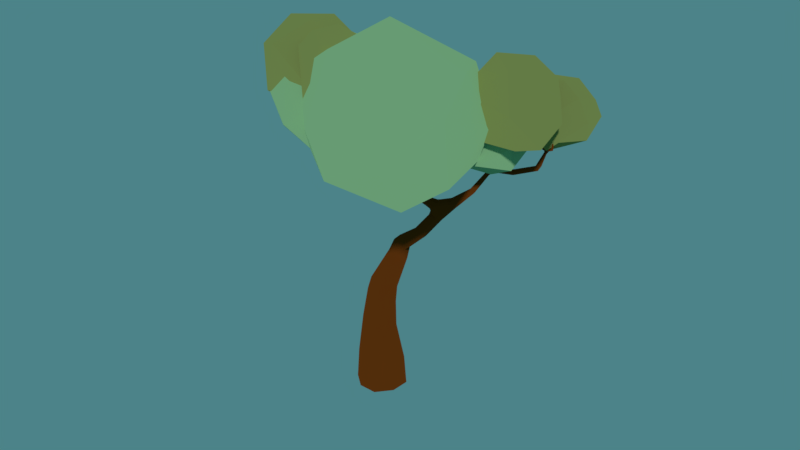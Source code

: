 # Source: Arvore_2.blend  (saved by Blender 2.78.0; exported with 4.5.12 LTS)
import bpy
from mathutils import Matrix  # noqa: F401  (used for matrix-valued properties, if any)

bpy.ops.wm.read_factory_settings(use_empty=True)
scene = bpy.context.scene
scene.name = 'Scene'

# ---- collections
col_collection_1 = bpy.data.collections.new('Collection 1'); scene.collection.children.link(col_collection_1)

# ---- materials (node trees are filled in below, after node groups)
mat_material_003 = bpy.data.materials.new('Material.003')
mat_material_003.alpha_threshold = 0.0
mat_material_003.diffuse_color = (0.1659, 0.3672, 0.0889, 1.0)
mat_material_003.roughness = 0.5
mat_material_004 = bpy.data.materials.new('Material.004')
mat_material_004.alpha_threshold = 0.0
mat_material_004.diffuse_color = (0.227, 0.2789, 0.08228, 1.0)
mat_material_004.roughness = 0.5
mat_material_002 = bpy.data.materials.new('Material.002')
mat_material_002.alpha_threshold = 0.0
mat_material_002.diffuse_color = (0.1529, 0.03689, 0.004777, 1.0)
mat_material_002.roughness = 0.5

# ---- material node trees
mat_material_003.use_nodes = True; mat_material_003.node_tree.nodes.clear()
_N = mat_material_003.node_tree.nodes; _L = mat_material_003.node_tree.links
n0 = _N.new('ShaderNodeOutputMaterial'); n0.name = 'Material Output'; n0.location = (300, 300)
n1 = _N.new('ShaderNodeBsdfToon'); n1.name = 'Toon BSDF'; n1.location = (10, 300)
n1.inputs[0].default_value = (0.2457, 0.4672, 0.2349, 1.0)
n1.inputs[1].default_value = 1.0
n1.inputs[2].default_value = 1.0
_L.new(n1.outputs[0], n0.inputs[0])
n0.is_active_output = True
mat_material_004.use_nodes = True; mat_material_004.node_tree.nodes.clear()
_N = mat_material_004.node_tree.nodes; _L = mat_material_004.node_tree.links
n0 = _N.new('ShaderNodeOutputMaterial'); n0.name = 'Material Output'; n0.location = (300, 300)
n1 = _N.new('ShaderNodeBsdfToon'); n1.name = 'Toon BSDF'; n1.location = (10, 300)
n1.inputs[0].default_value = (0.2283, 0.2789, 0.08324, 1.0)
n1.inputs[1].default_value = 1.0
n1.inputs[2].default_value = 1.0
_L.new(n1.outputs[0], n0.inputs[0])
n0.is_active_output = True
mat_material_002.use_nodes = True; mat_material_002.node_tree.nodes.clear()
_N = mat_material_002.node_tree.nodes; _L = mat_material_002.node_tree.links
n0 = _N.new('ShaderNodeOutputMaterial'); n0.name = 'Material Output'; n0.location = (300, 300)
n1 = _N.new('ShaderNodeBsdfToon'); n1.name = 'Toon BSDF'; n1.location = (10, 300)
n1.inputs[0].default_value = (0.1523, 0.03741, 0.004584, 1.0)
n1.inputs[1].default_value = 1.0
n1.inputs[2].default_value = 1.0
_L.new(n1.outputs[0], n0.inputs[0])
n0.is_active_output = True

# ---- world
world_world = bpy.data.worlds.new('World'); scene.world = world_world
world_world.use_nodes = True; world_world.node_tree.nodes.clear()
_N = world_world.node_tree.nodes; _L = world_world.node_tree.links
n0 = _N.new('ShaderNodeOutputWorld'); n0.name = 'World Output'; n0.location = (300, 300)
n1 = _N.new('ShaderNodeBackground'); n1.name = 'Background'; n1.location = (10, 300)
n1.inputs[0].default_value = (0.08964, 0.2853, 0.3108, 1.0)
n1.inputs[1].default_value = 0.8
_L.new(n1.outputs[0], n0.inputs[0])
n0.is_active_output = True
world_world.color = (0.05088, 0.05088, 0.05088)
world_world.use_sun_shadow = False
world_world.sun_shadow_jitter_overblur = 0.0
world_world.cycles.sampling_method = 'MANUAL'

# ---- meshes
me_icosphere_003 = bpy.data.meshes.new('Icosphere.003')
me_icosphere_003.from_pydata([(0.5279, -0.7321, -0.5024), (-0.8721, 0.1441, -0.4419), (-0.2024, 0.8538, -0.3881), (0.7888, -0.09105, 0.5655), (-0.03889, -0.2404, 1.053), (0.06603, -0.461, -0.8868), (0.85, 0.0002113, -0.5246), (0.4474, 0.7632, -0.3472), (-0.6882, -0.5, -0.5257), (0.9507, -0.309, 6.263e-06), (0.9486, 0.3055, 0.02407), (-0.1437, -0.9956, -0.2459), (0.4693, -0.8914, 0.2465), (-0.8447, -0.6136, 0.06673), (-0.5988, 0.7988, 0.005822), (-0.9486, 0.3055, 0.02407), (0.5988, 0.7988, 0.005822), (0.0, 0.9934, 0.002586), (0.6752, -0.4989, 0.5862), (-0.2865, -0.7999, 0.5485), (-0.7772, -0.04022, 0.5782), (-0.3032, 0.7083, 0.4614), (-0.6205, -0.3803, 0.7808), (0.2349, 0.6722, 0.5701)], [], [(0, 5, 6), (2, 5, 1), (0, 6, 9), (1, 8, 13), (2, 1, 14), (0, 9, 12), (1, 13, 15), (2, 14, 17), (7, 16, 10), (12, 18, 4), (3, 23, 4), (23, 21, 4), (21, 20, 4), (4, 20, 22), (22, 19, 4), (19, 12, 4), (4, 18, 3), (10, 16, 3), (16, 23, 3), (17, 21, 23), (17, 14, 21), (14, 20, 21), (15, 13, 20), (13, 22, 20), (13, 19, 22), (13, 11, 19), (11, 12, 19), (12, 9, 18), (9, 3, 18), (16, 17, 23), (16, 7, 17), (7, 2, 17), (14, 15, 20), (14, 1, 15), (8, 11, 13), (11, 0, 12), (9, 10, 3), (9, 6, 10), (6, 7, 10), (1, 5, 8), (5, 11, 8), (6, 5, 7), (5, 2, 7), (5, 0, 11)])
me_icosphere_003.materials.append(mat_material_003)
me_icosphere_003.use_remesh_preserve_volume = False
me_icosphere_003.use_remesh_preserve_attributes = False
me_icosphere_003.use_mirror_vertex_groups = False
me_icosphere_003.update()
me_icosphere_002 = bpy.data.meshes.new('Icosphere.002')
me_icosphere_002.from_pydata([(0.5284, -0.7288, -0.5072), (-0.8968, -0.4513, 0.2333), (0.4431, 0.9191, 0.1311), (0.8203, -0.03719, 0.4664), (0.1386, 0.4704, 0.6599), (0.08171, -0.3777, -0.9425), (0.85, 0.0002113, -0.5246), (0.008668, 0.4787, -0.554), (0.003814, 0.03721, -0.8381), (-0.8751, -0.271, -0.4851), (-0.3918, 0.8153, -0.3621), (0.455, 0.7599, -0.3519), (0.9507, -0.309, -1.31e-05), (0.9491, 0.3081, 0.02197), (-0.1468, -0.9964, -0.2384), (0.4775, -0.8814, 0.2828), (-0.5878, -0.809, 0.0), (-0.5873, 0.8091, 0.0002233), (-0.9491, 0.3081, 0.02197), (0.0, 1.0, -0.0008811), (0.7038, -0.4796, 0.5374), (-0.2914, -0.7968, 0.5402), (-0.2401, 0.8189, 0.4071), (0.2324, -0.4288, 0.805), (-0.5532, -0.2443, 0.7368), (-0.8287, 0.06653, 0.4284)], [], [(0, 5, 6), (0, 6, 12), (0, 12, 15), (9, 1, 18), (10, 17, 19), (11, 2, 13), (15, 20, 23), (1, 21, 24), (2, 22, 4), (3, 2, 4), (4, 22, 25), (25, 24, 4), (25, 1, 24), (24, 23, 4), (24, 21, 23), (21, 15, 23), (23, 3, 4), (23, 20, 3), (13, 2, 3), (19, 22, 2), (19, 17, 22), (17, 25, 22), (18, 1, 25), (16, 21, 1), (16, 14, 21), (14, 15, 21), (15, 12, 20), (12, 3, 20), (2, 11, 19), (11, 10, 19), (17, 18, 25), (17, 10, 18), (10, 9, 18), (1, 9, 16), (9, 14, 16), (14, 0, 15), (12, 13, 3), (12, 6, 13), (6, 11, 13), (7, 10, 11), (7, 8, 10), (8, 9, 10), (8, 5, 9), (5, 14, 9), (6, 7, 11), (6, 5, 7), (5, 8, 7), (5, 0, 14)])
me_icosphere_002.materials.append(mat_material_003)
me_icosphere_002.use_remesh_preserve_volume = False
me_icosphere_002.use_remesh_preserve_attributes = False
me_icosphere_002.use_mirror_vertex_groups = False
me_icosphere_002.update()
me_icosphere_012 = bpy.data.meshes.new('Icosphere.012')
me_icosphere_012.from_pydata([(0.5284, -0.7288, -0.5072), (-0.8968, -0.4513, 0.2333), (0.4431, 0.9191, 0.1311), (0.8203, -0.03719, 0.4664), (0.1386, 0.4704, 0.6599), (0.08171, -0.3777, -0.9425), (0.85, 0.0002113, -0.5246), (0.008668, 0.4787, -0.554), (0.003814, 0.03721, -0.8381), (-0.8751, -0.271, -0.4851), (-0.3918, 0.8153, -0.3621), (0.455, 0.7599, -0.3519), (0.9507, -0.309, -1.31e-05), (0.9491, 0.3081, 0.02197), (-0.1468, -0.9964, -0.2384), (0.4775, -0.8814, 0.2828), (-0.5878, -0.809, 0.0), (-0.5873, 0.8091, 0.0002233), (-0.9491, 0.3081, 0.02197), (0.0, 1.0, -0.0008811), (0.7038, -0.4796, 0.5374), (-0.2914, -0.7968, 0.5402), (-0.2401, 0.8189, 0.4071), (0.2324, -0.4288, 0.805), (-0.5532, -0.2443, 0.7368), (-0.8287, 0.06653, 0.4284)], [], [(0, 5, 6), (0, 6, 12), (0, 12, 15), (9, 1, 18), (10, 17, 19), (11, 2, 13), (15, 20, 23), (1, 21, 24), (2, 22, 4), (3, 2, 4), (4, 22, 25), (25, 24, 4), (25, 1, 24), (24, 23, 4), (24, 21, 23), (21, 15, 23), (23, 3, 4), (23, 20, 3), (13, 2, 3), (19, 22, 2), (19, 17, 22), (17, 25, 22), (18, 1, 25), (16, 21, 1), (16, 14, 21), (14, 15, 21), (15, 12, 20), (12, 3, 20), (2, 11, 19), (11, 10, 19), (17, 18, 25), (17, 10, 18), (10, 9, 18), (1, 9, 16), (9, 14, 16), (14, 0, 15), (12, 13, 3), (12, 6, 13), (6, 11, 13), (7, 10, 11), (7, 8, 10), (8, 9, 10), (8, 5, 9), (5, 14, 9), (6, 7, 11), (6, 5, 7), (5, 8, 7), (5, 0, 14)])
me_icosphere_012.materials.append(mat_material_004)
me_icosphere_012.use_remesh_preserve_volume = False
me_icosphere_012.use_remesh_preserve_attributes = False
me_icosphere_012.use_mirror_vertex_groups = False
me_icosphere_012.update()
me_icosphere_011 = bpy.data.meshes.new('Icosphere.011')
me_icosphere_011.from_pydata([(0.5284, -0.7288, -0.5072), (-0.8968, -0.4513, 0.2333), (0.4431, 0.9191, 0.1311), (0.8203, -0.03719, 0.4664), (0.1386, 0.4704, 0.6599), (0.08171, -0.3777, -0.9425), (0.85, 0.0002113, -0.5246), (0.008668, 0.4787, -0.554), (0.003814, 0.03721, -0.8381), (-0.8751, -0.271, -0.4851), (-0.3918, 0.8153, -0.3621), (0.455, 0.7599, -0.3519), (0.9507, -0.309, -1.31e-05), (0.9491, 0.3081, 0.02197), (-0.1468, -0.9964, -0.2384), (0.4775, -0.8814, 0.2828), (-0.5878, -0.809, 0.0), (-0.5873, 0.8091, 0.0002233), (-0.9491, 0.3081, 0.02197), (0.0, 1.0, -0.0008811), (0.7038, -0.4796, 0.5374), (-0.2914, -0.7968, 0.5402), (-0.2401, 0.8189, 0.4071), (0.2324, -0.4288, 0.805), (-0.5532, -0.2443, 0.7368), (-0.8287, 0.06653, 0.4284)], [], [(0, 5, 6), (0, 6, 12), (0, 12, 15), (9, 1, 18), (10, 17, 19), (11, 2, 13), (15, 20, 23), (1, 21, 24), (2, 22, 4), (3, 2, 4), (4, 22, 25), (25, 24, 4), (25, 1, 24), (24, 23, 4), (24, 21, 23), (21, 15, 23), (23, 3, 4), (23, 20, 3), (13, 2, 3), (19, 22, 2), (19, 17, 22), (17, 25, 22), (18, 1, 25), (16, 21, 1), (16, 14, 21), (14, 15, 21), (15, 12, 20), (12, 3, 20), (2, 11, 19), (11, 10, 19), (17, 18, 25), (17, 10, 18), (10, 9, 18), (1, 9, 16), (9, 14, 16), (14, 0, 15), (12, 13, 3), (12, 6, 13), (6, 11, 13), (7, 10, 11), (7, 8, 10), (8, 9, 10), (8, 5, 9), (5, 14, 9), (6, 7, 11), (6, 5, 7), (5, 8, 7), (5, 0, 14)])
me_icosphere_011.materials.append(mat_material_004)
me_icosphere_011.use_remesh_preserve_volume = False
me_icosphere_011.use_remesh_preserve_attributes = False
me_icosphere_011.use_mirror_vertex_groups = False
me_icosphere_011.update()
me_icosphere_010 = bpy.data.meshes.new('Icosphere.010')
me_icosphere_010.from_pydata([(0.5284, -0.7288, -0.5072), (-0.8968, -0.4513, 0.2333), (0.4431, 0.9191, 0.1311), (0.8203, -0.03719, 0.4664), (0.1386, 0.4704, 0.6599), (0.08171, -0.3777, -0.9425), (0.85, 0.0002113, -0.5246), (0.008668, 0.4787, -0.554), (0.003814, 0.03721, -0.8381), (-0.8751, -0.271, -0.4851), (-0.3918, 0.8153, -0.3621), (0.455, 0.7599, -0.3519), (0.9507, -0.309, -1.31e-05), (0.9491, 0.3081, 0.02197), (-0.1468, -0.9964, -0.2384), (0.4775, -0.8814, 0.2828), (-0.5878, -0.809, 0.0), (-0.5873, 0.8091, 0.0002233), (-0.9491, 0.3081, 0.02197), (0.0, 1.0, -0.0008811), (0.7038, -0.4796, 0.5374), (-0.2914, -0.7968, 0.5402), (-0.2401, 0.8189, 0.4071), (0.2324, -0.4288, 0.805), (-0.5532, -0.2443, 0.7368), (-0.8287, 0.06653, 0.4284)], [], [(0, 5, 6), (0, 6, 12), (0, 12, 15), (9, 1, 18), (10, 17, 19), (11, 2, 13), (15, 20, 23), (1, 21, 24), (2, 22, 4), (3, 2, 4), (4, 22, 25), (25, 24, 4), (25, 1, 24), (24, 23, 4), (24, 21, 23), (21, 15, 23), (23, 3, 4), (23, 20, 3), (13, 2, 3), (19, 22, 2), (19, 17, 22), (17, 25, 22), (18, 1, 25), (16, 21, 1), (16, 14, 21), (14, 15, 21), (15, 12, 20), (12, 3, 20), (2, 11, 19), (11, 10, 19), (17, 18, 25), (17, 10, 18), (10, 9, 18), (1, 9, 16), (9, 14, 16), (14, 0, 15), (12, 13, 3), (12, 6, 13), (6, 11, 13), (7, 10, 11), (7, 8, 10), (8, 9, 10), (8, 5, 9), (5, 14, 9), (6, 7, 11), (6, 5, 7), (5, 8, 7), (5, 0, 14)])
me_icosphere_010.materials.append(mat_material_003)
me_icosphere_010.use_remesh_preserve_volume = False
me_icosphere_010.use_remesh_preserve_attributes = False
me_icosphere_010.use_mirror_vertex_groups = False
me_icosphere_010.update()
me_icosphere_009 = bpy.data.meshes.new('Icosphere.009')
me_icosphere_009.from_pydata([(0.5284, -0.7288, -0.5072), (-0.8968, -0.4513, 0.2333), (0.4431, 0.9191, 0.1311), (0.8203, -0.03719, 0.4664), (0.1386, 0.4704, 0.6599), (0.08171, -0.3777, -0.9425), (0.85, 0.0002113, -0.5246), (0.008668, 0.4787, -0.554), (0.003814, 0.03721, -0.8381), (-0.8751, -0.271, -0.4851), (-0.3918, 0.8153, -0.3621), (0.455, 0.7599, -0.3519), (0.9507, -0.309, -1.31e-05), (0.9491, 0.3081, 0.02197), (-0.1468, -0.9964, -0.2384), (0.4775, -0.8814, 0.2828), (-0.5878, -0.809, 0.0), (-0.9491, 0.3081, 0.02197), (0.0, 1.0, -0.0008811), (-0.2914, -0.7968, 0.5402), (-0.4806, 0.8829, 0.1941), (0.5178, -0.5384, 0.7059), (-0.5532, -0.2443, 0.7368), (-0.8287, 0.06653, 0.4284)], [], [(0, 5, 6), (0, 6, 12), (0, 12, 15), (9, 1, 17), (10, 20, 18), (11, 2, 13), (1, 19, 22), (2, 20, 4), (3, 2, 4), (4, 20, 23), (23, 22, 4), (23, 1, 22), (22, 21, 4), (22, 19, 21), (19, 15, 21), (21, 3, 4), (13, 2, 3), (18, 20, 2), (17, 1, 23), (16, 19, 1), (16, 14, 19), (14, 15, 19), (15, 12, 21), (12, 3, 21), (2, 11, 18), (11, 10, 18), (20, 17, 23), (20, 10, 17), (10, 9, 17), (1, 9, 16), (9, 14, 16), (14, 0, 15), (12, 13, 3), (12, 6, 13), (6, 11, 13), (7, 10, 11), (7, 8, 10), (8, 9, 10), (8, 5, 9), (5, 14, 9), (6, 7, 11), (6, 5, 7), (5, 8, 7), (5, 0, 14)])
me_icosphere_009.polygons.foreach_set('material_index', [1, 1, 1, 1, 1, 1, 1, 1, 1, 1, 1, 1, 1, 1, 1, 1, 1, 1, 1, 1, 1, 1, 1, 1, 1, 1, 1, 1, 1, 1, 1, 1, 1, 1, 1, 1, 1, 1, 1, 1, 1, 1, 1, 1])
me_icosphere_009.materials.append(mat_material_003)
me_icosphere_009.materials.append(mat_material_004)
me_icosphere_009.use_remesh_preserve_volume = False
me_icosphere_009.use_remesh_preserve_attributes = False
me_icosphere_009.use_mirror_vertex_groups = False
me_icosphere_009.update()
me_icosphere_008 = bpy.data.meshes.new('Icosphere.008')
me_icosphere_008.from_pydata([(0.5284, -0.7288, -0.5072), (-0.8968, -0.4513, 0.2333), (0.4431, 0.9191, 0.1311), (0.8203, -0.03719, 0.4664), (0.1386, 0.4704, 0.6599), (0.08171, -0.3777, -0.9425), (0.85, 0.0002113, -0.5246), (0.008668, 0.4787, -0.554), (0.003814, 0.03721, -0.8381), (-0.8751, -0.271, -0.4851), (-0.3918, 0.8153, -0.3621), (0.455, 0.7599, -0.3519), (0.9507, -0.309, -1.31e-05), (0.9491, 0.3081, 0.02197), (-0.1468, -0.9964, -0.2384), (0.4775, -0.8814, 0.2828), (-0.5878, -0.809, 0.0), (-0.5873, 0.8091, 0.0002233), (-0.9491, 0.3081, 0.02197), (0.0, 1.0, -0.0008811), (0.7038, -0.4796, 0.5374), (-0.2914, -0.7968, 0.5402), (-0.2401, 0.8189, 0.4071), (0.2324, -0.4288, 0.805), (-0.5532, -0.2443, 0.7368), (-0.8287, 0.06653, 0.4284)], [], [(0, 5, 6), (0, 6, 12), (0, 12, 15), (9, 1, 18), (10, 17, 19), (11, 2, 13), (15, 20, 23), (1, 21, 24), (2, 22, 4), (3, 2, 4), (4, 22, 25), (25, 24, 4), (25, 1, 24), (24, 23, 4), (24, 21, 23), (21, 15, 23), (23, 3, 4), (23, 20, 3), (13, 2, 3), (19, 22, 2), (19, 17, 22), (17, 25, 22), (18, 1, 25), (16, 21, 1), (16, 14, 21), (14, 15, 21), (15, 12, 20), (12, 3, 20), (2, 11, 19), (11, 10, 19), (17, 18, 25), (17, 10, 18), (10, 9, 18), (1, 9, 16), (9, 14, 16), (14, 0, 15), (12, 13, 3), (12, 6, 13), (6, 11, 13), (7, 10, 11), (7, 8, 10), (8, 9, 10), (8, 5, 9), (5, 14, 9), (6, 7, 11), (6, 5, 7), (5, 8, 7), (5, 0, 14)])
me_icosphere_008.materials.append(mat_material_003)
me_icosphere_008.use_remesh_preserve_volume = False
me_icosphere_008.use_remesh_preserve_attributes = False
me_icosphere_008.use_mirror_vertex_groups = False
me_icosphere_008.update()
me_icosphere_007 = bpy.data.meshes.new('Icosphere.007')
me_icosphere_007.from_pydata([(0.5284, -0.7288, -0.5072), (-0.8968, -0.4513, 0.2333), (0.4431, 0.9191, 0.1311), (0.8203, -0.03719, 0.4664), (0.1386, 0.4704, 0.6599), (0.08171, -0.3777, -0.9425), (0.85, 0.0002113, -0.5246), (0.008668, 0.4787, -0.554), (0.003814, 0.03721, -0.8381), (-0.8751, -0.271, -0.4851), (-0.3918, 0.8153, -0.3621), (0.455, 0.7599, -0.3519), (0.9507, -0.309, -1.31e-05), (0.9491, 0.3081, 0.02197), (-0.1468, -0.9964, -0.2384), (0.4775, -0.8814, 0.2828), (-0.5878, -0.809, 0.0), (-0.5873, 0.8091, 0.0002233), (-0.9491, 0.3081, 0.02197), (0.0, 1.0, -0.0008811), (0.7038, -0.4796, 0.5374), (-0.2914, -0.7968, 0.5402), (-0.2401, 0.8189, 0.4071), (0.2324, -0.4288, 0.805), (-0.5532, -0.2443, 0.7368), (-0.8287, 0.06653, 0.4284)], [], [(0, 5, 6), (0, 6, 12), (0, 12, 15), (9, 1, 18), (10, 17, 19), (11, 2, 13), (15, 20, 23), (1, 21, 24), (2, 22, 4), (3, 2, 4), (4, 22, 25), (25, 24, 4), (25, 1, 24), (24, 23, 4), (24, 21, 23), (21, 15, 23), (23, 3, 4), (23, 20, 3), (13, 2, 3), (19, 22, 2), (19, 17, 22), (17, 25, 22), (18, 1, 25), (16, 21, 1), (16, 14, 21), (14, 15, 21), (15, 12, 20), (12, 3, 20), (2, 11, 19), (11, 10, 19), (17, 18, 25), (17, 10, 18), (10, 9, 18), (1, 9, 16), (9, 14, 16), (14, 0, 15), (12, 13, 3), (12, 6, 13), (6, 11, 13), (7, 10, 11), (7, 8, 10), (8, 9, 10), (8, 5, 9), (5, 14, 9), (6, 7, 11), (6, 5, 7), (5, 8, 7), (5, 0, 14)])
me_icosphere_007.materials.append(mat_material_004)
me_icosphere_007.use_remesh_preserve_volume = False
me_icosphere_007.use_remesh_preserve_attributes = False
me_icosphere_007.use_mirror_vertex_groups = False
me_icosphere_007.update()
me_icosphere_006 = bpy.data.meshes.new('Icosphere.006')
me_icosphere_006.from_pydata([(0.5284, -0.7288, -0.5072), (-0.8968, -0.4513, 0.2333), (0.4431, 0.9191, 0.1311), (0.8203, -0.03719, 0.4664), (0.1386, 0.4704, 0.6599), (0.08171, -0.3777, -0.9425), (0.85, 0.0002113, -0.5246), (0.008668, 0.4787, -0.554), (0.003814, 0.03721, -0.8381), (-0.8751, -0.271, -0.4851), (-0.3918, 0.8153, -0.3621), (0.455, 0.7599, -0.3519), (0.9507, -0.309, -1.31e-05), (0.9491, 0.3081, 0.02197), (-0.1468, -0.9964, -0.2384), (0.4775, -0.8814, 0.2828), (-0.5878, -0.809, 0.0), (-0.9491, 0.3081, 0.02197), (0.0, 1.0, -0.0008811), (-0.2914, -0.7968, 0.5402), (-0.4806, 0.8829, 0.1941), (0.5178, -0.5384, 0.7059), (-0.5532, -0.2443, 0.7368), (-0.8287, 0.06653, 0.4284)], [], [(0, 5, 6), (0, 6, 12), (0, 12, 15), (9, 1, 17), (10, 20, 18), (11, 2, 13), (1, 19, 22), (2, 20, 4), (3, 2, 4), (4, 20, 23), (23, 22, 4), (23, 1, 22), (22, 21, 4), (22, 19, 21), (19, 15, 21), (21, 3, 4), (13, 2, 3), (18, 20, 2), (17, 1, 23), (16, 19, 1), (16, 14, 19), (14, 15, 19), (15, 12, 21), (12, 3, 21), (2, 11, 18), (11, 10, 18), (20, 17, 23), (20, 10, 17), (10, 9, 17), (1, 9, 16), (9, 14, 16), (14, 0, 15), (12, 13, 3), (12, 6, 13), (6, 11, 13), (7, 10, 11), (7, 8, 10), (8, 9, 10), (8, 5, 9), (5, 14, 9), (6, 7, 11), (6, 5, 7), (5, 8, 7), (5, 0, 14)])
me_icosphere_006.polygons.foreach_set('material_index', [1, 1, 1, 1, 1, 1, 1, 1, 1, 1, 1, 1, 1, 1, 1, 1, 1, 1, 1, 1, 1, 1, 1, 1, 1, 1, 1, 1, 1, 1, 1, 1, 1, 1, 1, 1, 1, 1, 1, 1, 1, 1, 1, 1])
me_icosphere_006.materials.append(mat_material_003)
me_icosphere_006.materials.append(mat_material_003)
me_icosphere_006.use_remesh_preserve_volume = False
me_icosphere_006.use_remesh_preserve_attributes = False
me_icosphere_006.use_mirror_vertex_groups = False
me_icosphere_006.update()
me_icosphere_004 = bpy.data.meshes.new('Icosphere.004')
me_icosphere_004.from_pydata([(0.5279, -0.7321, -0.5024), (-0.8721, 0.1441, -0.4419), (-0.2024, 0.8538, -0.3881), (0.7888, -0.09105, 0.5655), (-0.03889, -0.2404, 1.053), (0.06603, -0.461, -0.8868), (0.85, 0.0002113, -0.5246), (0.4474, 0.7632, -0.3472), (-0.6882, -0.5, -0.5257), (0.9507, -0.309, 6.263e-06), (0.9486, 0.3055, 0.02407), (-0.1437, -0.9956, -0.2459), (0.4693, -0.8914, 0.2465), (-0.8447, -0.6136, 0.06673), (-0.5988, 0.7988, 0.005822), (-0.9486, 0.3055, 0.02407), (0.5988, 0.7988, 0.005822), (0.0, 0.9934, 0.002586), (0.6752, -0.4989, 0.5862), (-0.2865, -0.7999, 0.5485), (-0.7772, -0.04022, 0.5782), (-0.3032, 0.7083, 0.4614), (-0.6205, -0.3803, 0.7808), (0.2349, 0.6722, 0.5701)], [], [(0, 5, 6), (2, 5, 1), (0, 6, 9), (1, 8, 13), (2, 1, 14), (0, 9, 12), (1, 13, 15), (2, 14, 17), (7, 16, 10), (12, 18, 4), (3, 23, 4), (23, 21, 4), (21, 20, 4), (4, 20, 22), (22, 19, 4), (19, 12, 4), (4, 18, 3), (10, 16, 3), (16, 23, 3), (17, 21, 23), (17, 14, 21), (14, 20, 21), (15, 13, 20), (13, 22, 20), (13, 19, 22), (13, 11, 19), (11, 12, 19), (12, 9, 18), (9, 3, 18), (16, 17, 23), (16, 7, 17), (7, 2, 17), (14, 15, 20), (14, 1, 15), (8, 11, 13), (11, 0, 12), (9, 10, 3), (9, 6, 10), (6, 7, 10), (1, 5, 8), (5, 11, 8), (6, 5, 7), (5, 2, 7), (5, 0, 11)])
me_icosphere_004.materials.append(mat_material_003)
me_icosphere_004.use_remesh_preserve_volume = False
me_icosphere_004.use_remesh_preserve_attributes = False
me_icosphere_004.use_mirror_vertex_groups = False
me_icosphere_004.update()
me_cube_001 = bpy.data.meshes.new('Cube.001')
me_cube_001.from_pydata([(3.889, -1.814, 6.492), (1.989, -1.951, 4.611), (2.592, -1.61, 4.192), (6.449, -1.367, 9.092), (6.526, -1.765, 9.338), (6.762, -1.446, 8.781), (8.446, 0.1741, 11.13), (2.429, -0.9008, 4.545), (1.799, -1.225, 4.931), (1.271, -1.517, 3.549), (8.351, -0.1255, 11.56), (1.885, -1.085, 2.898), (1.654, -0.2492, 3.182), (5.619, -2.486, 8.164), (6.011, -2.199, 7.772), (5.822, -1.683, 7.911), (5.332, -1.94, 8.218), (4.118, -2.364, 6.327), (4.319, -1.544, 6.15), (8.976, -1.154, 13.25), (4.751, -2.991, 9.829), (4.538, -2.826, 9.599), (5.837, -2.749, 8.934), (5.773, -2.38, 9.304), (5.454, -2.173, 8.957), (5.449, -2.598, 8.635), (0.2332, -1.428, -7.856), (1.401, -5.141, 14.53), (0.4705, -5.884, 14.26), (-0.7602, -5.754, 13.95), (10.98, 0.3647, 14.1), (6.303, -1.595, 8.368), (5.67, -1.759, 8.687), (6.919, -1.786, 9.087), (8.404, 0.2901, 11.25), (12.35, 0.7277, 14.03), (4.774, -2.993, 9.246), (4.398, -3.294, 10.15), (3.921, -3.104, 9.931), (4.412, -3.739, 9.914), (4.761, -3.303, 9.678), (0.2716, -4.821, 13.28), (8.083, -0.1275, 11.14), (0.3017, -4.841, 12.98), (0.5443, -4.829, 12.99), (11.34, 1.568, 12.78), (4.89, -5.677, 12.44), (5.049, -5.747, 12.49), (5.024, -5.694, 12.57), (9.069, -1.177, 13.14), (8.424, 0.1782, 11.4), (12.54, 2.059, 14.17), (4.417, -2.072, 5.861), (-0.6109, -0.7201, 0.785), (0.8094, -0.5542, 3.453), (0.9965, -1.445, 3.088), (9.755, 0.4179, 11.33), (9.655, 0.5835, 11.51), (9.629, 0.7751, 11.33), (11.17, 1.128, 11.66), (11.02, 1.066, 11.99), (11.04, 1.271, 11.82), (7.574, -0.6245, 9.696), (7.62, -0.8551, 9.827), (7.397, -0.8181, 9.974), (7.34, -0.5992, 9.826), (8.153, 0.1123, 10.96), (8.71, -1.478, 13.39), (9.172, -0.9884, 12.2), (9.122, -1.117, 13.18), (11.3, 1.305, 11.95), (11.24, 0.9546, 11.88), (11.41, 1.641, 12.7), (11.22, 1.659, 12.78), (12.07, 1.147, 13.41), (12.15, 1.168, 13.36), (12.44, 0.7978, 14.0), (8.753, -1.538, 13.38), (11.0, 1.005, 13.39), (10.96, 1.071, 13.45), (11.09, 1.029, 13.44), (11.04, 0.3854, 14.09), (3.819, -3.351, 9.773), (3.953, -3.325, 10.19), (3.985, -3.538, 9.957), (0.8931, -3.78, 11.07), (1.074, -3.934, 11.21), (0.8301, -4.0, 10.92), (1.02, -4.141, 11.05), (0.3956, -4.355, 12.22), (0.5498, -4.644, 12.14), (-0.8635, -0.7908, -0.2354), (0.4828, -0.2197, 0.1853), (1.02, -1.493, 0.1286), (-0.2187, -2.012, 0.4715), (-1.355, -0.8093, -5.347), (0.7364, 0.09868, -5.201), (1.646, -1.993, -5.15), (-0.443, -2.915, -5.333), (-1.137, -0.9509, -2.711), (0.4203, -0.2744, -2.659), (1.101, -1.828, -2.629), (-0.4587, -2.485, -2.518), (9.723, 0.6074, 11.14), (9.054, -1.735, 13.5), (9.103, -1.701, 13.54), (9.483, -1.303, 13.53), (9.431, -1.335, 13.56), (9.464, -1.244, 13.56), (8.437, -0.154, 11.3), (8.313, -0.1985, 11.34), (8.472, 0.04603, 11.37), (9.046, -0.9775, 12.24), (9.064, -0.8624, 12.3), (9.19, -0.8708, 12.25), (9.102, -1.218, 13.31), (9.098, -1.182, 13.36), (9.412, -1.276, 13.59), (9.086, -1.233, 13.26), (9.009, -1.227, 13.33), (9.075, -1.216, 13.35), (9.006, -1.701, 13.54), (9.054, -1.667, 13.57), (11.22, 1.649, 12.96), (11.04, 1.094, 13.49), (11.45, 1.606, 12.9), (11.38, 1.623, 12.96), (11.44, 1.719, 13.01), (12.14, 1.087, 13.31), (12.06, 1.066, 13.36), (11.42, 1.776, 13.02), (11.44, 1.849, 13.0), (12.13, 2.077, 13.47), (12.2, 2.026, 13.42), (12.17, 1.943, 13.46), (12.1, 1.994, 13.51), (0.1668, -4.918, 13.14), (0.1508, -4.876, 13.22), (0.1947, -5.001, 13.33), (0.3245, -4.563, 12.13), (0.6179, -4.44, 12.25), (-0.3386, -5.243, 13.23), (-0.2753, -5.206, 13.36), (-0.2631, -5.281, 13.29), (-0.3513, -5.168, 13.3), (-0.6931, -5.773, 13.94), (0.4052, -5.481, 13.41), (0.4347, -5.934, 14.19), (1.14, -5.02, 13.61), (1.031, -4.994, 13.69), (1.104, -4.941, 13.65), (1.437, -5.175, 14.48), (0.5459, -4.828, 13.39), (1.067, -5.073, 13.65), (0.2852, -5.028, 13.25), (0.5201, -4.988, 13.29), (0.3116, -5.412, 13.48), (0.4039, -5.345, 13.55), (0.4988, -5.412, 13.48), (4.87, -5.76, 12.59), (4.963, -5.762, 12.61), (4.918, -5.783, 12.59), (4.512, -5.675, 13.29), (4.558, -5.725, 13.31), (4.464, -5.722, 13.28), (4.509, -5.772, 13.3), (5.411, -6.053, 13.37), (5.399, -5.985, 13.38), (5.344, -6.065, 13.39), (5.477, -5.952, 14.2), (6.176, -5.912, 13.1), (6.137, -5.859, 13.13), (6.556, -5.59, 13.88), (5.064, -5.705, 12.58), (6.141, -5.957, 13.14), (6.102, -5.903, 13.17), (5.333, -5.997, 13.4), (4.658, -5.385, 11.19), (-1.448, -0.7642, -7.739), (0.8923, 0.255, -7.681), (1.91, -2.088, -7.626), (-0.4346, -3.103, -7.685), (4.206, -3.739, 10.13), (4.371, -3.512, 10.24), (4.603, -3.631, 10.1), (4.508, -5.302, 11.26), (4.622, -5.17, 11.34), (4.766, -5.245, 11.25), (5.079, -5.715, 12.52), (6.42, -2.147, 8.381), (5.774, -2.673, 8.353), (6.458, -1.391, 8.789), (4.532, -3.481, 10.18), (4.042, -3.535, 9.761), (7.945, -0.04676, 11.0), (8.272, -0.05684, 10.94), (8.487, -0.003241, 11.17), (8.504, 0.0556, 11.17), (11.5, 1.712, 12.92), (11.29, 1.702, 13.01), (0.2601, -5.02, 13.16), (5.062, -5.797, 12.53), (4.921, -5.747, 12.36), (-0.2645, -2.687, -7.812), (-1.028, -0.931, -7.852), (0.7285, -0.1671, -7.812), (1.492, -1.924, -7.771), (4.659, -3.285, 9.457), (4.229, -2.34, 5.961), (5.132, -2.24, 7.966), (1.25, -0.2416, 3.512), (1.933, -0.5704, 2.868), (1.72, -1.583, 3.35), (6.903, -1.682, 8.786), (6.591, -2.021, 9.207), (6.425, -1.521, 9.299), (2.179, -1.783, 5.215), (2.043, -0.8597, 4.781), (2.395, -1.969, 4.367), (-0.2505, -0.1617, 0.3463), (1.12, -0.7106, 0.3123), (0.8297, -0.1502, 2.695), (11.15, 1.272, 11.72), (8.971, -1.19, 13.24), (11.34, 1.177, 11.98), (11.36, 1.799, 12.82), (3.756, -3.529, 9.868), (3.928, -3.156, 9.761), (3.841, -3.513, 10.19), (1.027, -3.798, 10.86), (0.7643, -3.897, 11.05), (0.9939, -3.809, 11.18), (1.095, -4.076, 11.16), (0.4939, -2.565, -2.669), (-0.9065, -1.594, -0.1501), (1.065, -0.7939, -0.9025), (-0.5354, 0.1833, -5.412), (0.8423, -2.988, -5.318), (-1.16, -1.867, -2.384), (8.36, 0.2383, 11.35), (8.453, -0.001295, 11.51), (9.153, -1.21, 13.29), (9.061, -1.099, 13.29), (9.02, -1.231, 13.25), (11.37, 1.651, 12.99), (11.53, 1.765, 12.92), (0.4062, -4.901, 12.94), (0.6373, -4.96, 13.26), (0.3165, -5.006, 13.34), (0.468, -5.033, 13.39), (4.9, -5.689, 12.58), (1.958, -0.659, -7.649), (4.264, -3.779, 9.988), (-0.5334, 0.325, -7.728), (0.9893, -3.181, -7.631), (-0.6735, -1.468, 0.8042), (1.492, -1.498, 2.872), (11.2, 0.9874, 11.71), (12.4, 0.7236, 13.98), (12.34, 0.8085, 14.06), (12.57, 2.002, 14.12), (12.51, 1.946, 14.16), (12.46, 2.021, 14.18), (8.367, -1.849, 13.78), (8.362, -1.77, 13.81), (8.398, -1.811, 13.83), (10.93, 0.4289, 14.13), (11.04, 0.4491, 14.15), (-1.429, -2.091, -5.397), (1.176, -0.871, -2.76), (9.051, -2.208, 14.3), (9.014, -2.149, 14.33), (9.084, -2.153, 14.34), (9.869, -1.421, 14.31), (9.8, -1.435, 14.34), (9.825, -1.369, 14.35), (-0.7621, -5.672, 13.98), (-0.6618, -5.714, 14.0), (0.3399, -5.908, 14.19), (0.3273, -5.838, 14.25), (0.4344, -5.796, 14.28), (1.381, -5.242, 14.49), (1.321, -5.171, 14.53), (4.38, -5.711, 14.21), (4.442, -5.668, 14.21), (4.452, -5.736, 14.23), (5.443, -6.012, 14.22), (5.403, -5.946, 14.21), (6.541, -5.648, 13.92), (6.496, -5.586, 13.94), (-1.52, -2.189, -7.73), (0.7955, -2.726, -7.748), (5.577, -2.794, 8.798), (5.354, -2.294, 8.481), (5.719, -2.021, 9.142), (5.196, -2.457, 8.883), (5.468, -2.28, 9.282), (5.972, -2.571, 9.152), (4.512, -2.915, 9.42), (4.639, -2.842, 9.766), (4.834, -3.168, 9.781), (4.051, -1.539, 6.367), (4.517, -1.746, 5.964), (5.492, -1.679, 8.083), (5.931, -1.873, 7.68), (5.883, -2.479, 7.936), (1.589, -1.594, 4.68), (7.446, -0.5539, 9.73), (3.861, -2.151, 6.461), (2.65, -1.17, 4.253), (0.7168, -1.075, 3.393), (0.5321, -2.07, 0.3308), (9.763, 0.4707, 11.19), (9.711, 0.4529, 11.47), (9.617, 0.7204, 11.47), (7.655, -0.7462, 9.728), (7.523, -0.8912, 9.937), (7.313, -0.6988, 9.938), (8.174, -0.1932, 11.05), (9.029, -1.227, 13.31), (8.715, -1.549, 13.31), (9.104, -1.012, 12.21), (9.024, -0.918, 12.28), (9.132, -0.8379, 12.29), (11.12, 0.9563, 11.97), (10.97, 1.196, 11.94), (12.1, 1.057, 13.32), (12.04, 1.101, 13.4), (12.11, 1.178, 13.4), (12.2, 1.972, 13.43), (12.12, 1.948, 13.5), (12.1, 2.048, 13.5), (8.673, -1.488, 13.33), (10.96, 1.037, 13.41), (10.99, 1.1, 13.48), (11.09, 1.067, 13.48), (4.119, -3.535, 10.18), (0.9227, -4.113, 10.93), (3.956, -3.161, 10.11), (0.4199, -4.655, 12.11), (-0.5245, -0.2303, -2.654), (1.776, -0.7006, -5.424), (8.407, 0.2499, 11.15), (9.668, 0.739, 11.19), (9.018, -1.727, 13.51), (9.018, -1.675, 13.56), (9.091, -1.675, 13.56), (9.462, -1.334, 13.54), (9.408, -1.314, 13.59), (9.433, -1.245, 13.59), (8.496, 0.008114, 11.26), (9.213, -0.9319, 12.22), (9.152, -1.127, 13.29), (9.486, -1.266, 13.54), (8.991, -1.179, 13.33), (9.091, -1.727, 13.51), (11.3, 1.582, 12.92), (11.06, 1.003, 13.4), (12.17, 1.133, 13.32), (12.17, 2.073, 13.43), (-0.2979, -5.281, 13.24), (0.3039, -4.438, 12.17), (0.5242, -4.346, 12.26), (0.6393, -4.563, 12.2), (0.2897, -4.738, 12.99), (0.4964, -4.666, 13.0), (-0.3633, -5.194, 13.25), (-0.3152, -5.167, 13.34), (-0.2507, -5.254, 13.34), (0.335, -5.469, 13.44), (0.335, -5.361, 13.53), (0.4755, -5.361, 13.53), (1.113, -5.066, 13.62), (1.031, -5.047, 13.68), (1.059, -4.948, 13.69), (0.6366, -4.812, 13.26), (1.141, -4.967, 13.62), (0.5331, -4.954, 13.37), (0.4826, -5.055, 13.21), (0.4754, -5.463, 13.43), (0.3475, -5.113, 13.22), (4.474, -5.759, 13.28), (4.981, -5.704, 12.58), (4.477, -5.686, 13.28), (4.547, -5.688, 13.31), (4.545, -5.761, 13.31), (5.381, -6.076, 13.38), (5.322, -6.034, 13.4), (5.363, -5.974, 13.39), (6.168, -5.949, 13.11), (6.113, -5.941, 13.16), (6.11, -5.867, 13.16), (5.023, -5.809, 12.57), (5.048, -5.736, 12.58), (6.164, -5.875, 13.1), (4.99, -5.808, 12.58), (5.421, -6.016, 13.37), (4.552, -5.376, 11.2), (4.531, -5.218, 11.33), (4.723, -5.174, 11.32), (4.565, -3.698, 9.945), (4.746, -5.33, 11.18), (4.265, -3.73, 10.31)], [], [(13, 305, 190), (1, 308, 216), (22, 292, 190), (16, 293, 24), (2, 309, 52), (7, 301, 18), (18, 309, 7), (0, 301, 8), (8, 216, 0), (213, 189, 14), (14, 304, 213), (1, 306, 9), (9, 212, 1), (83, 336, 183), (2, 212, 11), (11, 309, 2), (6, 350, 196), (9, 306, 310), (310, 55, 9), (50, 239, 10), (10, 240, 50), (25, 13, 190, 292), (13, 209, 17), (17, 305, 13), (18, 301, 303), (302, 14, 52), (23, 296, 20), (292, 36, 25), (36, 295, 25), (289, 288, 172), (41, 364, 137), (4, 294, 23), (27, 282, 281), (27, 281, 151), (155, 378, 247), (48, 382, 393), (202, 47, 201), (47, 389, 201), (31, 191, 5), (5, 213, 31), (118, 243, 49), (3, 191, 32), (319, 119, 120), (193, 82, 36), (82, 227, 36), (39, 252, 193), (193, 207, 39), (40, 300, 192), (192, 184, 40), (239, 66, 194), (42, 318, 110), (110, 318, 109), (6, 195, 66), (6, 66, 342), (380, 200, 246), (225, 73, 123), (123, 199, 225), (375, 365, 152), (41, 138, 152), (152, 248, 249), (43, 136, 364), (43, 246, 200), (200, 136, 43), (198, 72, 245), (375, 247, 44), (19, 354, 242), (45, 72, 198), (198, 125, 45), (395, 159, 202), (127, 130, 199), (250, 48, 46), (356, 123, 73), (202, 159, 46), (395, 160, 161), (354, 319, 115), (115, 116, 354), (308, 1, 17), (311, 55, 94), (211, 92, 12), (92, 221, 12), (243, 320, 223), (332, 67, 19), (70, 72, 224), (71, 72, 45), (258, 326, 128), (76, 358, 75), (261, 330, 134), (262, 331, 135), (263, 332, 320), (264, 67, 332), (264, 332, 263), (265, 77, 67), (67, 264, 265), (263, 320, 77), (263, 77, 265), (81, 357, 80), (82, 229, 227), (83, 338, 86), (84, 337, 226), (229, 82, 87), (82, 337, 87), (337, 84, 88), (84, 232, 88), (100, 340, 92), (235, 93, 101), (101, 269, 235), (92, 220, 235), (92, 340, 219), (95, 268, 99), (97, 341, 101), (99, 268, 238), (272, 346, 122), (275, 349, 117), (110, 321, 112), (10, 322, 113), (108, 353, 352), (356, 333, 123), (123, 334, 199), (199, 334, 124), (333, 356, 78), (356, 357, 78), (334, 123, 79), (137, 367, 41), (367, 137, 144), (137, 366, 144), (145, 360, 143), (279, 370, 156), (148, 372, 247), (152, 377, 149), (249, 248, 157), (380, 156, 154), (156, 380, 369), (159, 381, 164), (162, 382, 250), (160, 382, 163), (161, 381, 159), (163, 385, 160), (163, 382, 384), (165, 381, 161), (283, 383, 164), (285, 385, 163), (286, 386, 166), (289, 391, 175), (389, 174, 201), (173, 391, 171), (389, 47, 170), (393, 382, 167), (387, 395, 168), (395, 392, 168), (168, 392, 386), (178, 253, 204), (179, 341, 251), (179, 251, 205), (181, 290, 203), (184, 401, 400), (39, 397, 252), (183, 402, 186), (397, 39, 177), (39, 401, 177), (401, 184, 187), (184, 399, 187), (180, 341, 97), (18, 302, 309), (32, 16, 24, 294), (13, 25, 293), (218, 208, 1), (190, 305, 22), (208, 218, 2, 52), (16, 32, 303), (239, 34, 342, 66), (216, 308, 0), (216, 306, 1), (14, 189, 305), (7, 217, 301), (8, 301, 217), (8, 306, 216), (317, 65, 3, 215), (307, 191, 3, 65), (252, 182, 84, 193), (316, 64, 4, 214), (84, 182, 336), (317, 215, 4, 64), (315, 63, 33, 213), (316, 214, 33, 63), (307, 62, 5, 191), (315, 213, 5, 62), (37, 83, 183, 192), (1, 212, 218), (83, 37, 338), (256, 212, 9, 55), (2, 218, 212), (217, 7, 12, 210), (11, 211, 309), (11, 212, 256), (211, 12, 7, 309), (8, 54, 310, 306), (217, 210, 54, 8), (18, 15, 304, 302), (13, 293, 209), (14, 302, 304), (0, 16, 303, 301), (15, 18, 303), (209, 293, 16), (17, 209, 308), (209, 16, 0, 308), (305, 208, 52, 14), (17, 208, 305), (22, 40, 207, 292), (300, 40, 22, 297), (24, 21, 299, 296), (45, 125, 356), (300, 297, 20), (20, 296, 299), (298, 21, 24, 295), (290, 204, 26, 203), (298, 295, 36), (36, 292, 207), (23, 20, 297), (23, 294, 296), (24, 296, 294), (24, 293, 295), (295, 293, 25), (253, 205, 26, 204), (251, 206, 26, 205), (291, 203, 26, 206), (214, 4, 23, 297), (137, 364, 136), (278, 147, 28, 279), (4, 215, 294), (286, 169, 287), (285, 284, 283), (395, 201, 392), (126, 356, 125), (28, 280, 279), (191, 31, 15, 303), (29, 145, 277), (29, 277, 276), (275, 274, 273), (272, 271, 270), (30, 81, 267), (30, 267, 266), (265, 264, 263), (15, 31, 213, 304), (215, 3, 32, 294), (191, 303, 32), (297, 22, 33, 214), (189, 33, 22, 305), (20, 37, 192, 300), (33, 189, 213), (319, 243, 119), (197, 350, 6), (35, 76, 259), (35, 258, 76), (36, 227, 298), (36, 207, 193), (299, 338, 37, 20), (21, 38, 338, 299), (227, 38, 21, 298), (400, 207, 40, 184), (39, 207, 400), (10, 194, 42, 110), (194, 10, 239), (41, 152, 365), (196, 109, 318, 195), (115, 319, 120), (196, 350, 109), (378, 380, 246, 44), (6, 196, 195), (241, 49, 69, 352), (199, 131, 225), (375, 44, 365), (152, 138, 248), (152, 249, 377), (245, 72, 225), (247, 378, 44), (395, 202, 201), (199, 130, 131), (199, 244, 127), (250, 382, 48), (356, 73, 45), (159, 250, 46), (47, 48, 188), (48, 393, 188), (352, 69, 242), (49, 243, 223, 19), (241, 118, 49), (310, 54, 53, 255), (393, 173, 188), (50, 240, 111), (116, 242, 354), (51, 262, 261), (51, 261, 260), (161, 159, 395), (52, 309, 302), (17, 1, 208), (219, 53, 54, 221), (11, 93, 220, 211), (92, 219, 221), (92, 211, 220), (310, 255, 94, 55), (93, 11, 311), (312, 103, 59, 257), (54, 210, 221), (221, 210, 12), (256, 311, 11), (55, 311, 256), (343, 222, 59, 103), (56, 71, 324, 313), (312, 257, 71, 56), (57, 60, 325, 314), (324, 60, 57, 313), (343, 58, 61, 222), (325, 61, 58, 314), (62, 66, 195, 315), (195, 318, 63, 315), (62, 307, 66), (318, 316, 63), (64, 42, 194, 317), (318, 42, 64, 316), (65, 194, 66, 307), (77, 319, 354, 67), (65, 317, 194), (19, 67, 354), (223, 320, 332), (223, 332, 19), (320, 243, 319, 77), (69, 49, 68, 351), (49, 321, 68), (49, 19, 112, 321), (19, 322, 112), (19, 242, 113, 322), (242, 323, 113), (242, 69, 114, 323), (69, 351, 114), (59, 70, 224, 257), (225, 72, 70, 222), (70, 59, 222), (71, 257, 224), (71, 224, 72), (45, 73, 60, 324), (45, 324, 71), (73, 325, 60), (73, 225, 61, 325), (225, 222, 61), (76, 258, 128, 358), (327, 129, 35, 259), (326, 258, 35, 129), (259, 76, 75, 328), (259, 328, 74), (74, 327, 259), (359, 51, 260, 133), (260, 329, 133), (329, 260, 261, 134), (330, 261, 262, 135), (262, 51, 132, 331), (51, 359, 132), (333, 78, 30, 266), (357, 81, 30, 78), (266, 267, 124, 334), (266, 334, 79), (266, 79, 333), (267, 335, 124), (267, 81, 80, 335), (229, 85, 38, 227), (82, 193, 226), (232, 228, 83, 86), (38, 85, 338), (228, 336, 83), (226, 193, 84), (84, 336, 228), (82, 226, 337), (339, 139, 87, 337), (84, 228, 232), (231, 338, 85), (86, 338, 231), (87, 230, 229), (229, 230, 85), (361, 230, 87, 139), (361, 89, 85, 230), (362, 231, 85, 89), (362, 140, 86, 231), (363, 232, 86, 140), (363, 90, 88, 232), (339, 337, 88, 90), (311, 233, 101, 93), (100, 92, 235), (235, 269, 100), (94, 102, 233, 311), (255, 53, 91, 234), (102, 94, 238), (99, 91, 219, 340), (91, 53, 219), (234, 91, 99, 238), (340, 236, 95, 99), (93, 235, 220), (94, 255, 234), (94, 234, 238), (340, 100, 96, 236), (233, 237, 97, 101), (96, 100, 341), (233, 102, 98, 237), (103, 6, 342, 343), (98, 102, 268), (269, 341, 100), (101, 341, 269), (238, 268, 102), (197, 6, 103, 312), (56, 350, 197, 312), (111, 350, 56, 313), (57, 50, 111, 313), (239, 50, 57, 314), (58, 34, 239, 314), (342, 34, 58, 343), (270, 271, 121, 344), (270, 344, 104), (270, 104, 355), (271, 345, 121), (271, 272, 122, 345), (355, 105, 272, 270), (273, 274, 107, 347), (272, 105, 346), (273, 347, 106), (273, 106, 353), (274, 348, 107), (274, 275, 117, 348), (353, 108, 275, 273), (351, 68, 109, 350), (275, 108, 349), (321, 110, 109, 68), (322, 10, 110, 112), (323, 240, 10, 113), (323, 114, 111, 240), (351, 350, 111, 114), (106, 241, 352, 353), (115, 118, 241), (347, 107, 115, 241), (241, 106, 347), (116, 115, 107, 348), (349, 242, 116, 117), (116, 348, 117), (243, 118, 104, 344), (242, 349, 352), (108, 352, 349), (118, 355, 104), (344, 121, 119, 243), (122, 120, 119, 345), (121, 345, 119), (105, 115, 120, 346), (120, 122, 346), (355, 118, 115, 105), (335, 244, 199, 124), (80, 126, 244, 335), (357, 356, 126, 80), (128, 125, 198, 358), (79, 123, 333), (326, 129, 126, 125), (125, 128, 326), (244, 126, 129, 327), (74, 127, 244, 327), (75, 198, 127, 328), (127, 74, 328), (359, 133, 245, 225), (198, 75, 358), (134, 198, 245, 329), (245, 133, 329), (127, 198, 134, 330), (330, 135, 130, 127), (331, 131, 130, 135), (359, 225, 131, 132), (131, 331, 132), (360, 141, 136, 200), (154, 248, 138), (367, 142, 138, 41), (136, 141, 366), (137, 136, 366), (368, 143, 154, 138), (138, 142, 368), (360, 200, 154, 143), (139, 43, 364, 361), (246, 43, 139, 339), (89, 41, 365, 362), (364, 41, 89, 361), (140, 365, 44, 363), (44, 246, 90, 363), (140, 362, 365), (246, 339, 90), (366, 141, 29, 276), (360, 145, 29, 141), (276, 277, 142, 367), (276, 367, 144), (144, 366, 276), (277, 368, 142), (277, 145, 143, 368), (369, 146, 147, 278), (278, 279, 156, 369), (146, 379, 147), (370, 279, 280, 157), (280, 371, 157), (379, 158, 28, 147), (371, 280, 28, 158), (372, 148, 151, 281), (153, 281, 282, 373), (148, 376, 151), (376, 150, 27, 151), (153, 372, 281), (282, 374, 149), (149, 373, 282), (374, 282, 27, 150), (376, 148, 247, 375), (374, 150, 375, 152), (372, 153, 155, 247), (375, 150, 376), (379, 146, 380, 378), (155, 153, 377), (152, 149, 374), (373, 377, 153), (149, 377, 373), (154, 200, 380), (155, 377, 249), (370, 248, 154, 156), (371, 158, 155, 249), (248, 370, 157), (157, 371, 249), (378, 155, 158, 379), (250, 159, 164, 383), (369, 380, 146), (383, 283, 284, 162), (250, 383, 162), (161, 160, 385), (384, 382, 162), (165, 161, 385), (164, 381, 283), (284, 384, 162), (384, 284, 285, 163), (165, 285, 283, 381), (169, 286, 166, 396), (165, 385, 285), (387, 168, 286, 287), (287, 169, 167, 388), (286, 168, 386), (287, 388, 176), (287, 176, 387), (169, 396, 167), (389, 170, 172, 288), (390, 174, 288, 289), (170, 394, 172), (171, 289, 172, 394), (174, 389, 288), (175, 390, 289), (390, 392, 201, 174), (171, 391, 289), (47, 188, 394), (175, 393, 392, 390), (173, 393, 175, 391), (188, 173, 171, 394), (166, 392, 393, 396), (170, 47, 394), (47, 202, 177, 401), (395, 387, 160), (160, 387, 176), (160, 176, 382), (167, 396, 393), (388, 382, 176), (167, 382, 388), (166, 386, 392), (202, 397, 177), (202, 46, 185, 397), (46, 398, 185), (186, 46, 48, 399), (48, 47, 187, 399), (186, 398, 46), (47, 401, 187), (291, 206, 180, 254), (178, 204, 290), (179, 205, 253), (180, 251, 341), (291, 254, 181, 203), (180, 206, 251), (397, 185, 182, 252), (39, 400, 401), (402, 336, 182), (183, 336, 402), (399, 192, 183, 186), (182, 185, 402), (98, 181, 254, 237), (184, 192, 399), (398, 402, 185), (186, 402, 398), (268, 290, 181, 98), (237, 254, 180, 97), (236, 96, 179, 253), (268, 95, 178, 290), (179, 96, 341), (236, 253, 178, 95)])
me_cube_001.materials.append(mat_material_002)
me_cube_001.use_remesh_preserve_volume = False
me_cube_001.use_remesh_preserve_attributes = False
me_cube_001.use_mirror_vertex_groups = False
me_cube_001.update()

# ---- objects
ob_icosphere_011 = bpy.data.objects.new('Icosphere.011', me_icosphere_003)
ob_icosphere_010 = bpy.data.objects.new('Icosphere.010', me_icosphere_002)
ob_icosphere_007 = bpy.data.objects.new('Icosphere.007', me_icosphere_012)
ob_icosphere_006 = bpy.data.objects.new('Icosphere.006', me_icosphere_011)
ob_icosphere_005 = bpy.data.objects.new('Icosphere.005', me_icosphere_010)
ob_icosphere_004 = bpy.data.objects.new('Icosphere.004', me_icosphere_009)
ob_icosphere_001 = bpy.data.objects.new('Icosphere.001', me_icosphere_008)
ob_icosphere_003 = bpy.data.objects.new('Icosphere.003', me_icosphere_007)
ob_icosphere_002 = bpy.data.objects.new('Icosphere.002', me_icosphere_006)
ob_icosphere = bpy.data.objects.new('Icosphere', me_icosphere_004)
ob_cube = bpy.data.objects.new('Cube', me_cube_001)

# ---- transforms, parenting, visibility, modifiers, constraints
ob_icosphere_011.location = (1.663, 2.771, 15.5)
ob_icosphere_011.rotation_euler = (0.0, -0.0, 0.691)
ob_icosphere_011.scale = (3.75, 3.75, 3.75)
ob_icosphere_011.lineart.crease_threshold = 0.0
ob_icosphere_010.location = (0.5203, 3.464, 15.82)
ob_icosphere_010.rotation_euler = (-2.275, 2.496, -0.4849)
ob_icosphere_010.scale = (1.796, 1.796, 1.796)
ob_icosphere_010.lineart.crease_threshold = 0.0
ob_icosphere_007.location = (-2.708, 3.049, 16.25)
ob_icosphere_007.rotation_euler = (-4.321, 2.467, -2.507)
ob_icosphere_007.scale = (2.211, 2.211, 2.211)
ob_icosphere_007.lineart.crease_threshold = 0.0
ob_icosphere_006.location = (-0.4063, 2.328, 16.46)
ob_icosphere_006.rotation_euler = (-2.275, 2.496, -1.176)
ob_icosphere_006.scale = (2.211, 2.211, 2.211)
ob_icosphere_006.lineart.crease_threshold = 0.0
ob_icosphere_005.location = (-3.619, 4.664, 15.82)
ob_icosphere_005.rotation_euler = (-2.275, 2.496, -1.176)
ob_icosphere_005.scale = (1.796, 1.796, 1.796)
ob_icosphere_005.lineart.crease_threshold = 0.0
ob_icosphere_004.location = (4.763, 5.53, 15.76)
ob_icosphere_004.rotation_euler = (5.758, 0.5149, 1.732)
ob_icosphere_004.scale = (2.19, 2.19, 2.19)
ob_icosphere_004.lineart.crease_threshold = 0.0
ob_icosphere_001.location = (4.156, 7.777, 15.28)
ob_icosphere_001.rotation_euler = (-2.666, 3.803, -1.552)
ob_icosphere_001.scale = (1.431, 1.431, 1.431)
ob_icosphere_001.lineart.crease_threshold = 0.0
ob_icosphere_003.location = (5.073, 8.806, 14.74)
ob_icosphere_003.rotation_euler = (-0.08653, 0.07672, 0.03143)
ob_icosphere_003.scale = (1.74, 1.74, 1.74)
ob_icosphere_003.lineart.crease_threshold = 0.0
ob_icosphere_002.location = (3.415, 6.272, 14.4)
ob_icosphere_002.rotation_euler = (2.696, 0.4706, -1.488)
ob_icosphere_002.scale = (1.993, 1.993, 1.993)
ob_icosphere_002.lineart.crease_threshold = 0.0
ob_icosphere.location = (-1.953, 3.783, 15.19)
ob_icosphere.scale = (2.853, 2.853, 2.853)
ob_icosphere.lineart.crease_threshold = 0.0
ob_cube.location = (-2.205, 7.127, 4.858)
ob_cube.scale = (0.6361, 0.6361, 0.6361)
ob_cube.lineart.crease_threshold = 0.0

# ---- collection membership
col_collection_1.objects.link(ob_icosphere_011)
col_collection_1.objects.link(ob_icosphere_010)
col_collection_1.objects.link(ob_icosphere_007)
col_collection_1.objects.link(ob_icosphere_006)
col_collection_1.objects.link(ob_icosphere_005)
col_collection_1.objects.link(ob_icosphere_004)
col_collection_1.objects.link(ob_icosphere_001)
col_collection_1.objects.link(ob_icosphere_003)
col_collection_1.objects.link(ob_icosphere_002)
col_collection_1.objects.link(ob_icosphere)
col_collection_1.objects.link(ob_cube)

# ---- scene / render settings (as saved in the file)
scene.frame_start = 1; scene.frame_end = 250; scene.frame_set(1)
scene.render.engine = 'CYCLES'
scene.render.resolution_percentage = 50
scene.render.dither_intensity = 0.0
scene.cycles.use_denoising = False
scene.cycles.samples = 20
scene.cycles.sampling_pattern = 'TABULATED_SOBOL'
scene.cycles.light_sampling_threshold = 0.0
scene.cycles.use_adaptive_sampling = False
scene.cycles.use_light_tree = False
scene.cycles.blur_glossy = 0.0
scene.cycles.sample_clamp_indirect = 0.0
scene.view_settings.view_transform = 'Standard'
bpy.context.view_layer.update()

# ---- added for rendering (the .blend has no active camera and no usable light): camera, sun
cam_auto = bpy.data.cameras.new('AutoCamera')
cam_auto.lens = 50.0
cam_auto.sensor_width = 36.0
cam_auto.clip_end = 1000.0
ob_auto_camera = bpy.data.objects.new('AutoCamera', cam_auto)
scene.collection.objects.link(ob_auto_camera)
ob_auto_camera.location = (26.6971, -26.953, 30.6764)
ob_auto_camera.rotation_euler = (1.09748, -7.21219e-08, 0.694738)
scene.camera = ob_auto_camera
light_auto_sun = bpy.data.lights.new('AutoSun', 'SUN')
light_auto_sun.energy = 3.0
light_auto_sun.angle = 0.0523599
ob_auto_sun = bpy.data.objects.new('AutoSun', light_auto_sun)
scene.collection.objects.link(ob_auto_sun)
ob_auto_sun.rotation_euler = (0.872665, 0.174533, 0.523599)
bpy.context.view_layer.update()
